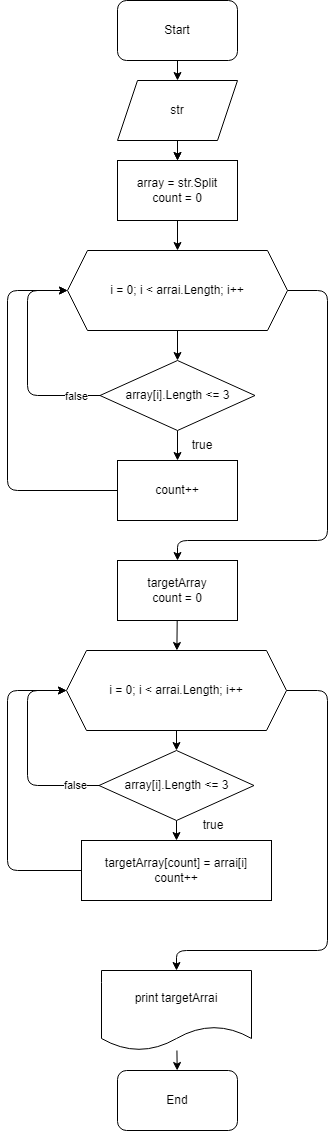

The diagram above was exported from draw.io. Its source (the exported page's mxGraphModel, read from the mxfile embedded in the PNG):
<mxGraphModel dx="871" dy="897" grid="1" gridSize="10" guides="1" tooltips="1" connect="1" arrows="1" fold="1" page="1" pageScale="1" pageWidth="827" pageHeight="1169" math="0" shadow="0">
  <root>
    <mxCell id="0" />
    <mxCell id="1" parent="0" />
    <mxCell id="17" value="" style="edgeStyle=none;html=1;" edge="1" parent="1" source="2" target="3">
      <mxGeometry relative="1" as="geometry" />
    </mxCell>
    <mxCell id="2" value="Start" style="rounded=1;whiteSpace=wrap;html=1;" vertex="1" parent="1">
      <mxGeometry x="260" y="10" width="120" height="60" as="geometry" />
    </mxCell>
    <mxCell id="15" value="" style="edgeStyle=none;html=1;" edge="1" parent="1" source="3" target="5">
      <mxGeometry relative="1" as="geometry" />
    </mxCell>
    <mxCell id="16" value="" style="edgeStyle=none;html=1;" edge="1" parent="1" source="3" target="5">
      <mxGeometry relative="1" as="geometry" />
    </mxCell>
    <mxCell id="3" value="str" style="shape=parallelogram;perimeter=parallelogramPerimeter;whiteSpace=wrap;html=1;fixedSize=1;" vertex="1" parent="1">
      <mxGeometry x="260" y="90" width="120" height="60" as="geometry" />
    </mxCell>
    <mxCell id="19" value="" style="edgeStyle=none;html=1;" edge="1" parent="1" source="4" target="6">
      <mxGeometry relative="1" as="geometry" />
    </mxCell>
    <mxCell id="27" style="edgeStyle=none;html=1;exitX=1;exitY=0.5;exitDx=0;exitDy=0;entryX=0.5;entryY=0;entryDx=0;entryDy=0;" edge="1" parent="1" source="4" target="8">
      <mxGeometry relative="1" as="geometry">
        <Array as="points">
          <mxPoint x="470" y="300" />
          <mxPoint x="470" y="550" />
          <mxPoint x="320" y="550" />
        </Array>
      </mxGeometry>
    </mxCell>
    <mxCell id="4" value="i = 0; i &amp;lt; arrai.Length; i++" style="shape=hexagon;perimeter=hexagonPerimeter2;whiteSpace=wrap;html=1;fixedSize=1;" vertex="1" parent="1">
      <mxGeometry x="210" y="260" width="220" height="80" as="geometry" />
    </mxCell>
    <mxCell id="18" value="" style="edgeStyle=none;html=1;" edge="1" parent="1" source="5" target="4">
      <mxGeometry relative="1" as="geometry" />
    </mxCell>
    <mxCell id="5" value="array = str.Split&lt;br&gt;count = 0" style="rounded=0;whiteSpace=wrap;html=1;" vertex="1" parent="1">
      <mxGeometry x="260" y="170" width="120" height="60" as="geometry" />
    </mxCell>
    <mxCell id="22" value="" style="edgeStyle=none;html=1;" edge="1" parent="1" source="6" target="7">
      <mxGeometry relative="1" as="geometry" />
    </mxCell>
    <mxCell id="24" style="edgeStyle=none;html=1;exitX=0;exitY=0.5;exitDx=0;exitDy=0;entryX=0;entryY=0.5;entryDx=0;entryDy=0;" edge="1" parent="1" source="6" target="4">
      <mxGeometry relative="1" as="geometry">
        <Array as="points">
          <mxPoint x="170" y="405" />
          <mxPoint x="170" y="300" />
        </Array>
      </mxGeometry>
    </mxCell>
    <mxCell id="25" value="false" style="edgeLabel;html=1;align=center;verticalAlign=middle;resizable=0;points=[];" vertex="1" connectable="0" parent="24">
      <mxGeometry x="-0.5448" relative="1" as="geometry">
        <mxPoint x="26" as="offset" />
      </mxGeometry>
    </mxCell>
    <mxCell id="6" value="array[i].Length &amp;lt;= 3" style="rhombus;whiteSpace=wrap;html=1;" vertex="1" parent="1">
      <mxGeometry x="242.5" y="370" width="155" height="70" as="geometry" />
    </mxCell>
    <mxCell id="26" style="edgeStyle=none;html=1;exitX=0;exitY=0.5;exitDx=0;exitDy=0;entryX=0;entryY=0.5;entryDx=0;entryDy=0;" edge="1" parent="1" source="7" target="4">
      <mxGeometry relative="1" as="geometry">
        <Array as="points">
          <mxPoint x="150" y="500" />
          <mxPoint x="150" y="300" />
        </Array>
      </mxGeometry>
    </mxCell>
    <mxCell id="7" value="count++" style="rounded=0;whiteSpace=wrap;html=1;" vertex="1" parent="1">
      <mxGeometry x="260" y="470" width="120" height="60" as="geometry" />
    </mxCell>
    <mxCell id="28" value="" style="edgeStyle=none;html=1;" edge="1" parent="1" source="8" target="9">
      <mxGeometry relative="1" as="geometry" />
    </mxCell>
    <mxCell id="8" value="targetArray&lt;br&gt;count = 0" style="rounded=0;whiteSpace=wrap;html=1;" vertex="1" parent="1">
      <mxGeometry x="260" y="570" width="120" height="60" as="geometry" />
    </mxCell>
    <mxCell id="29" value="" style="edgeStyle=none;html=1;" edge="1" parent="1" source="9" target="10">
      <mxGeometry relative="1" as="geometry" />
    </mxCell>
    <mxCell id="35" style="edgeStyle=none;html=1;exitX=1;exitY=0.5;exitDx=0;exitDy=0;entryX=0.5;entryY=0;entryDx=0;entryDy=0;" edge="1" parent="1" source="9" target="12">
      <mxGeometry relative="1" as="geometry">
        <Array as="points">
          <mxPoint x="470" y="700" />
          <mxPoint x="470" y="960" />
          <mxPoint x="319" y="960" />
        </Array>
      </mxGeometry>
    </mxCell>
    <mxCell id="9" value="&lt;span&gt;i = 0; i &amp;lt; arrai.Length; i++&lt;/span&gt;" style="shape=hexagon;perimeter=hexagonPerimeter2;whiteSpace=wrap;html=1;fixedSize=1;" vertex="1" parent="1">
      <mxGeometry x="209" y="660" width="220" height="80" as="geometry" />
    </mxCell>
    <mxCell id="30" value="" style="edgeStyle=none;html=1;" edge="1" parent="1" source="10" target="11">
      <mxGeometry relative="1" as="geometry" />
    </mxCell>
    <mxCell id="31" style="edgeStyle=none;html=1;exitX=0;exitY=0.5;exitDx=0;exitDy=0;entryX=0;entryY=0.5;entryDx=0;entryDy=0;" edge="1" parent="1" source="10" target="9">
      <mxGeometry relative="1" as="geometry">
        <Array as="points">
          <mxPoint x="170" y="795" />
          <mxPoint x="170" y="700" />
        </Array>
      </mxGeometry>
    </mxCell>
    <mxCell id="32" value="false" style="edgeLabel;html=1;align=center;verticalAlign=middle;resizable=0;points=[];" vertex="1" connectable="0" parent="31">
      <mxGeometry x="-0.7616" y="-1" relative="1" as="geometry">
        <mxPoint as="offset" />
      </mxGeometry>
    </mxCell>
    <mxCell id="10" value="array[i].Length &amp;lt;= 3" style="rhombus;whiteSpace=wrap;html=1;" vertex="1" parent="1">
      <mxGeometry x="241.5" y="760" width="155" height="70" as="geometry" />
    </mxCell>
    <mxCell id="34" style="edgeStyle=none;html=1;exitX=0;exitY=0.5;exitDx=0;exitDy=0;entryX=0;entryY=0.5;entryDx=0;entryDy=0;" edge="1" parent="1" source="11" target="9">
      <mxGeometry relative="1" as="geometry">
        <Array as="points">
          <mxPoint x="150" y="880" />
          <mxPoint x="150" y="700" />
        </Array>
      </mxGeometry>
    </mxCell>
    <mxCell id="11" value="targetArray[count] = arrai[i]&lt;br&gt;count++" style="rounded=0;whiteSpace=wrap;html=1;" vertex="1" parent="1">
      <mxGeometry x="224" y="850" width="190" height="60" as="geometry" />
    </mxCell>
    <mxCell id="36" value="" style="edgeStyle=none;html=1;" edge="1" parent="1" source="12" target="13">
      <mxGeometry relative="1" as="geometry" />
    </mxCell>
    <mxCell id="12" value="print targetArrai" style="shape=document;whiteSpace=wrap;html=1;boundedLbl=1;" vertex="1" parent="1">
      <mxGeometry x="244" y="980" width="150" height="80" as="geometry" />
    </mxCell>
    <mxCell id="13" value="End" style="rounded=1;whiteSpace=wrap;html=1;" vertex="1" parent="1">
      <mxGeometry x="260" y="1080" width="120" height="60" as="geometry" />
    </mxCell>
    <mxCell id="23" value="true" style="text;html=1;strokeColor=none;fillColor=none;align=center;verticalAlign=middle;whiteSpace=wrap;rounded=0;" vertex="1" parent="1">
      <mxGeometry x="315" y="440" width="60" height="30" as="geometry" />
    </mxCell>
    <mxCell id="33" value="true" style="text;html=1;strokeColor=none;fillColor=none;align=center;verticalAlign=middle;whiteSpace=wrap;rounded=0;" vertex="1" parent="1">
      <mxGeometry x="326" y="820" width="60" height="30" as="geometry" />
    </mxCell>
  </root>
</mxGraphModel>